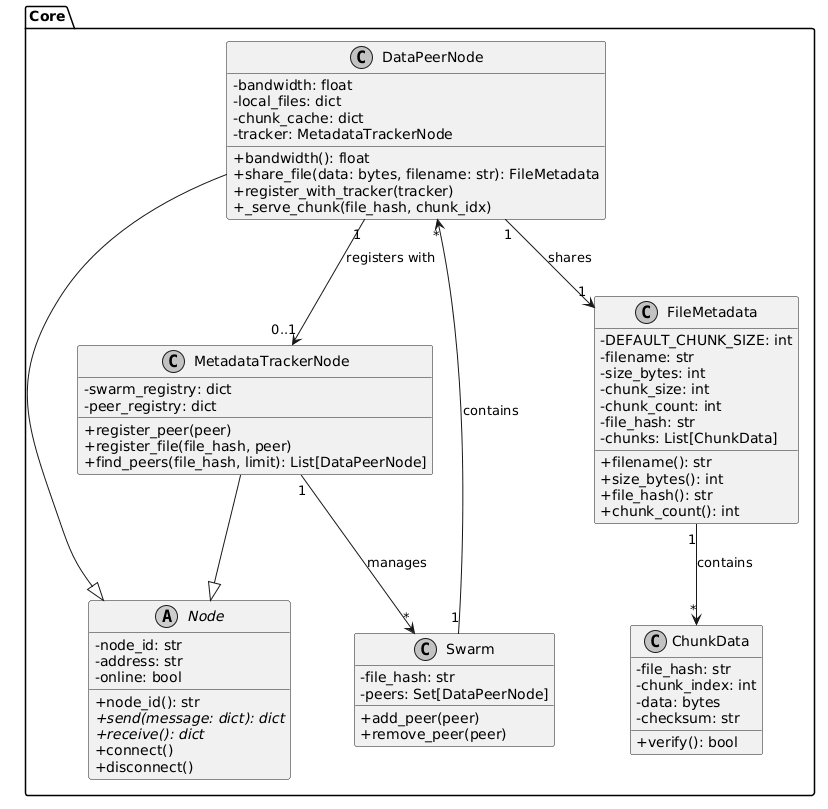

The diagram above was rendered by PlantUML. Its source (embedded in the PNG):
@startuml
skinparam classAttributeIconSize 0
skinparam monochrome true
skinparam shadowing false

package "Core" {

    abstract class Node {
        -node_id: str
        -address: str
        -online: bool
        +node_id(): str
        +{abstract} send(message: dict): dict
        +{abstract} receive(): dict
        +connect()
        +disconnect()
    }

    class DataPeerNode {
        -bandwidth: float
        -local_files: dict
        -chunk_cache: dict
        -tracker: MetadataTrackerNode
        +bandwidth(): float
        +share_file(data: bytes, filename: str): FileMetadata
        +register_with_tracker(tracker)
        +_serve_chunk(file_hash, chunk_idx)
    }

    class MetadataTrackerNode {
        -swarm_registry: dict
        -peer_registry: dict
        +register_peer(peer)
        +register_file(file_hash, peer)
        +find_peers(file_hash, limit): List[DataPeerNode]
    }

    class FileMetadata {
        -DEFAULT_CHUNK_SIZE: int
        -filename: str
        -size_bytes: int
        -chunk_size: int
        -chunk_count: int
        -file_hash: str
        -chunks: List[ChunkData]
        +filename(): str
        +size_bytes(): int
        +file_hash(): str
        +chunk_count(): int
    }

    class ChunkData {
        -file_hash: str
        -chunk_index: int
        -data: bytes
        -checksum: str
        +verify(): bool
    }

    class Swarm {
        -file_hash: str
        -peers: Set[DataPeerNode]
        +add_peer(peer)
        +remove_peer(peer)
    }
}

' Relationships
DataPeerNode --|> Node
MetadataTrackerNode --|> Node
DataPeerNode "1" --> "1" FileMetadata : shares
FileMetadata "1" --> "*" ChunkData : contains
MetadataTrackerNode "1" --> "*" Swarm : manages
Swarm "1" --> "*" DataPeerNode : contains
DataPeerNode "1" --> "0..1" MetadataTrackerNode : registers with
@enduml